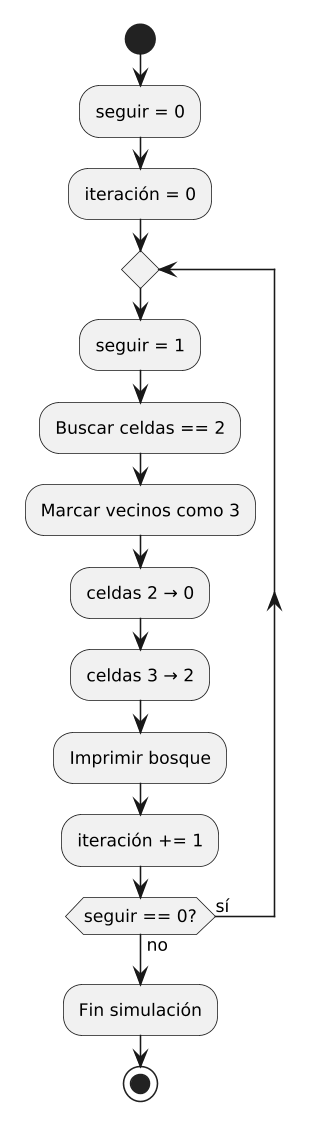

The diagram above was rendered by PlantUML. Its source (embedded in the PNG):
@startuml
skinparam backgroundColor white
skinparam defaultFontSize 11
skinparam dpi 150
skinparam defaultFontName Arial
start
:seguir = 0;
:iteración = 0;
repeat
  :seguir = 1;
  :Buscar celdas == 2;
  :Marcar vecinos como 3;
  :celdas 2 → 0;
  :celdas 3 → 2;
  :Imprimir bosque;
  :iteración += 1;
  repeat while (seguir == 0?) is (sí) not (no)
:Fin simulación;
stop
@enduml